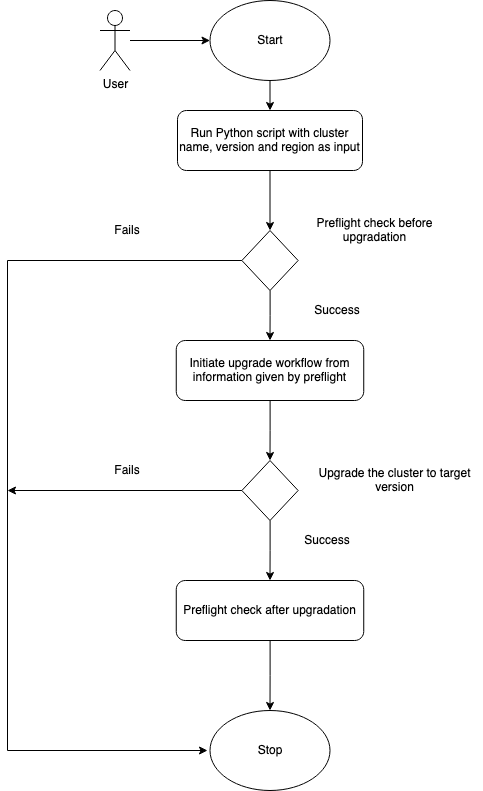

The diagram above was exported from draw.io. Its source (the exported page's mxGraphModel, read from the mxfile embedded in the PNG):
<mxGraphModel dx="1330" dy="871" grid="1" gridSize="10" guides="1" tooltips="1" connect="1" arrows="1" fold="1" page="1" pageScale="1" pageWidth="850" pageHeight="1100" math="0" shadow="0">
  <root>
    <mxCell id="0" />
    <mxCell id="1" parent="0" />
    <mxCell id="R_aqqz2gnUaB5_rGQhXJ-8" value="" style="edgeStyle=orthogonalEdgeStyle;rounded=0;orthogonalLoop=1;jettySize=auto;html=1;" parent="1" source="R_aqqz2gnUaB5_rGQhXJ-6" edge="1">
      <mxGeometry relative="1" as="geometry">
        <mxPoint x="292.5" y="190" as="targetPoint" />
      </mxGeometry>
    </mxCell>
    <mxCell id="R_aqqz2gnUaB5_rGQhXJ-6" value="User" style="shape=umlActor;verticalLabelPosition=bottom;verticalAlign=top;html=1;outlineConnect=0;" parent="1" vertex="1">
      <mxGeometry x="182.5" y="160" width="30" height="60" as="geometry" />
    </mxCell>
    <mxCell id="R_aqqz2gnUaB5_rGQhXJ-23" value="" style="edgeStyle=orthogonalEdgeStyle;rounded=0;orthogonalLoop=1;jettySize=auto;html=1;" parent="1" edge="1">
      <mxGeometry relative="1" as="geometry">
        <mxPoint x="352.5" y="230" as="sourcePoint" />
        <mxPoint x="352.5" y="260" as="targetPoint" />
      </mxGeometry>
    </mxCell>
    <mxCell id="R_aqqz2gnUaB5_rGQhXJ-18" style="edgeStyle=orthogonalEdgeStyle;rounded=0;orthogonalLoop=1;jettySize=auto;html=1;exitX=0.5;exitY=1;exitDx=0;exitDy=0;" parent="1" edge="1">
      <mxGeometry relative="1" as="geometry">
        <mxPoint x="352.5" y="230" as="sourcePoint" />
        <mxPoint x="352.5" y="230" as="targetPoint" />
      </mxGeometry>
    </mxCell>
    <mxCell id="cH4t2asslCZqBvUFT9sv-3" value="Start" style="ellipse;whiteSpace=wrap;html=1;" parent="1" vertex="1">
      <mxGeometry x="292.5" y="150" width="120" height="80" as="geometry" />
    </mxCell>
    <mxCell id="cH4t2asslCZqBvUFT9sv-6" style="edgeStyle=orthogonalEdgeStyle;rounded=0;orthogonalLoop=1;jettySize=auto;html=1;entryX=0.5;entryY=0;entryDx=0;entryDy=0;" parent="1" source="cH4t2asslCZqBvUFT9sv-4" target="cH4t2asslCZqBvUFT9sv-5" edge="1">
      <mxGeometry relative="1" as="geometry" />
    </mxCell>
    <mxCell id="cH4t2asslCZqBvUFT9sv-4" value="Run Python script with cluster name, version and region as input " style="rounded=1;whiteSpace=wrap;html=1;" parent="1" vertex="1">
      <mxGeometry x="260.01" y="260" width="185" height="60" as="geometry" />
    </mxCell>
    <mxCell id="cH4t2asslCZqBvUFT9sv-13" style="edgeStyle=orthogonalEdgeStyle;rounded=0;orthogonalLoop=1;jettySize=auto;html=1;entryX=0.5;entryY=0;entryDx=0;entryDy=0;" parent="1" source="cH4t2asslCZqBvUFT9sv-5" target="cH4t2asslCZqBvUFT9sv-9" edge="1">
      <mxGeometry relative="1" as="geometry" />
    </mxCell>
    <mxCell id="cH4t2asslCZqBvUFT9sv-16" style="edgeStyle=orthogonalEdgeStyle;rounded=0;orthogonalLoop=1;jettySize=auto;html=1;" parent="1" source="cH4t2asslCZqBvUFT9sv-5" edge="1">
      <mxGeometry relative="1" as="geometry">
        <mxPoint x="290" y="900" as="targetPoint" />
        <Array as="points">
          <mxPoint x="90" y="410" />
          <mxPoint x="90" y="900" />
        </Array>
      </mxGeometry>
    </mxCell>
    <mxCell id="cH4t2asslCZqBvUFT9sv-5" value="" style="rhombus;whiteSpace=wrap;html=1;" parent="1" vertex="1">
      <mxGeometry x="324.38" y="380" width="56.25" height="60" as="geometry" />
    </mxCell>
    <mxCell id="cH4t2asslCZqBvUFT9sv-7" value="Preflight check before upgradation" style="text;html=1;strokeColor=none;fillColor=none;align=center;verticalAlign=middle;whiteSpace=wrap;rounded=0;" parent="1" vertex="1">
      <mxGeometry x="380.63" y="370" width="152.5" height="20" as="geometry" />
    </mxCell>
    <mxCell id="cH4t2asslCZqBvUFT9sv-8" value="Stop" style="ellipse;whiteSpace=wrap;html=1;" parent="1" vertex="1">
      <mxGeometry x="292.51" y="860" width="120" height="80" as="geometry" />
    </mxCell>
    <mxCell id="cH4t2asslCZqBvUFT9sv-14" style="edgeStyle=orthogonalEdgeStyle;rounded=0;orthogonalLoop=1;jettySize=auto;html=1;entryX=0.5;entryY=0;entryDx=0;entryDy=0;" parent="1" source="cH4t2asslCZqBvUFT9sv-9" target="cH4t2asslCZqBvUFT9sv-10" edge="1">
      <mxGeometry relative="1" as="geometry" />
    </mxCell>
    <mxCell id="cH4t2asslCZqBvUFT9sv-9" value="Initiate upgrade workflow from information given by preflight" style="rounded=1;whiteSpace=wrap;html=1;" parent="1" vertex="1">
      <mxGeometry x="258.75" y="490" width="187.49" height="60" as="geometry" />
    </mxCell>
    <mxCell id="cH4t2asslCZqBvUFT9sv-15" style="edgeStyle=orthogonalEdgeStyle;rounded=0;orthogonalLoop=1;jettySize=auto;html=1;entryX=0.5;entryY=0;entryDx=0;entryDy=0;" parent="1" source="cH4t2asslCZqBvUFT9sv-10" target="cH4t2asslCZqBvUFT9sv-12" edge="1">
      <mxGeometry relative="1" as="geometry" />
    </mxCell>
    <mxCell id="cH4t2asslCZqBvUFT9sv-17" style="edgeStyle=orthogonalEdgeStyle;rounded=0;orthogonalLoop=1;jettySize=auto;html=1;" parent="1" source="cH4t2asslCZqBvUFT9sv-10" edge="1">
      <mxGeometry relative="1" as="geometry">
        <mxPoint x="90" y="640" as="targetPoint" />
      </mxGeometry>
    </mxCell>
    <mxCell id="cH4t2asslCZqBvUFT9sv-10" value="" style="rhombus;whiteSpace=wrap;html=1;" parent="1" vertex="1">
      <mxGeometry x="324.38" y="610" width="56.25" height="60" as="geometry" />
    </mxCell>
    <mxCell id="cH4t2asslCZqBvUFT9sv-22" style="edgeStyle=orthogonalEdgeStyle;rounded=0;orthogonalLoop=1;jettySize=auto;html=1;entryX=0.5;entryY=0;entryDx=0;entryDy=0;" parent="1" source="cH4t2asslCZqBvUFT9sv-12" target="cH4t2asslCZqBvUFT9sv-8" edge="1">
      <mxGeometry relative="1" as="geometry" />
    </mxCell>
    <mxCell id="cH4t2asslCZqBvUFT9sv-12" value="Preflight check after upgradation" style="rounded=1;whiteSpace=wrap;html=1;" parent="1" vertex="1">
      <mxGeometry x="258.75" y="730" width="187.49" height="60" as="geometry" />
    </mxCell>
    <mxCell id="cH4t2asslCZqBvUFT9sv-18" value="Fails" style="text;html=1;strokeColor=none;fillColor=none;align=center;verticalAlign=middle;whiteSpace=wrap;rounded=0;" parent="1" vertex="1">
      <mxGeometry x="190" y="370" width="40" height="20" as="geometry" />
    </mxCell>
    <mxCell id="cH4t2asslCZqBvUFT9sv-19" value="Fails" style="text;html=1;strokeColor=none;fillColor=none;align=center;verticalAlign=middle;whiteSpace=wrap;rounded=0;" parent="1" vertex="1">
      <mxGeometry x="190" y="610" width="40" height="20" as="geometry" />
    </mxCell>
    <mxCell id="cH4t2asslCZqBvUFT9sv-20" value="Success" style="text;html=1;strokeColor=none;fillColor=none;align=center;verticalAlign=middle;whiteSpace=wrap;rounded=0;" parent="1" vertex="1">
      <mxGeometry x="400" y="450" width="40" height="20" as="geometry" />
    </mxCell>
    <mxCell id="cH4t2asslCZqBvUFT9sv-21" value="Success" style="text;html=1;strokeColor=none;fillColor=none;align=center;verticalAlign=middle;whiteSpace=wrap;rounded=0;" parent="1" vertex="1">
      <mxGeometry x="390" y="680" width="40" height="20" as="geometry" />
    </mxCell>
    <mxCell id="cH4t2asslCZqBvUFT9sv-23" value="Upgrade the cluster to target version" style="text;html=1;strokeColor=none;fillColor=none;align=center;verticalAlign=middle;whiteSpace=wrap;rounded=0;" parent="1" vertex="1">
      <mxGeometry x="390" y="620" width="175" height="20" as="geometry" />
    </mxCell>
  </root>
</mxGraphModel>